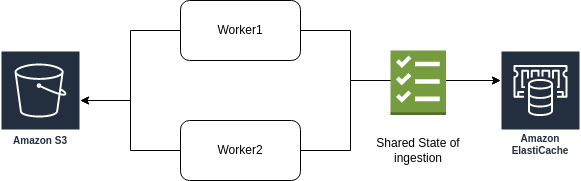

The diagram above was exported from draw.io. Its source (the exported page's mxGraphModel, read from the mxfile embedded in the PNG):
<mxGraphModel dx="1422" dy="739" grid="1" gridSize="10" guides="1" tooltips="1" connect="1" arrows="1" fold="1" page="1" pageScale="1" pageWidth="850" pageHeight="1100" math="0" shadow="0">
  <root>
    <mxCell id="0" />
    <mxCell id="1" parent="0" />
    <mxCell id="v_4Ksd150WeyDGutmMi5-5" style="edgeStyle=orthogonalEdgeStyle;rounded=0;orthogonalLoop=1;jettySize=auto;html=1;" edge="1" parent="1" source="v_4Ksd150WeyDGutmMi5-1" target="v_4Ksd150WeyDGutmMi5-3">
      <mxGeometry relative="1" as="geometry" />
    </mxCell>
    <mxCell id="v_4Ksd150WeyDGutmMi5-9" style="edgeStyle=orthogonalEdgeStyle;rounded=0;orthogonalLoop=1;jettySize=auto;html=1;" edge="1" parent="1" source="v_4Ksd150WeyDGutmMi5-1" target="v_4Ksd150WeyDGutmMi5-8">
      <mxGeometry relative="1" as="geometry">
        <Array as="points">
          <mxPoint x="390" y="210" />
          <mxPoint x="390" y="260" />
        </Array>
      </mxGeometry>
    </mxCell>
    <mxCell id="v_4Ksd150WeyDGutmMi5-1" value="Worker1" style="rounded=1;whiteSpace=wrap;html=1;" vertex="1" parent="1">
      <mxGeometry x="220" y="180" width="120" height="60" as="geometry" />
    </mxCell>
    <mxCell id="v_4Ksd150WeyDGutmMi5-4" style="edgeStyle=orthogonalEdgeStyle;rounded=0;orthogonalLoop=1;jettySize=auto;html=1;" edge="1" parent="1" source="v_4Ksd150WeyDGutmMi5-2" target="v_4Ksd150WeyDGutmMi5-3">
      <mxGeometry relative="1" as="geometry" />
    </mxCell>
    <mxCell id="v_4Ksd150WeyDGutmMi5-10" style="edgeStyle=orthogonalEdgeStyle;rounded=0;orthogonalLoop=1;jettySize=auto;html=1;" edge="1" parent="1" source="v_4Ksd150WeyDGutmMi5-2" target="v_4Ksd150WeyDGutmMi5-8">
      <mxGeometry relative="1" as="geometry">
        <Array as="points">
          <mxPoint x="390" y="330" />
          <mxPoint x="390" y="260" />
        </Array>
      </mxGeometry>
    </mxCell>
    <mxCell id="v_4Ksd150WeyDGutmMi5-2" value="Worker2" style="rounded=1;whiteSpace=wrap;html=1;" vertex="1" parent="1">
      <mxGeometry x="220" y="300" width="120" height="60" as="geometry" />
    </mxCell>
    <mxCell id="v_4Ksd150WeyDGutmMi5-3" value="Amazon S3" style="sketch=0;outlineConnect=0;fontColor=#232F3E;gradientColor=none;strokeColor=#ffffff;fillColor=#232F3E;dashed=0;verticalLabelPosition=middle;verticalAlign=bottom;align=center;html=1;whiteSpace=wrap;fontSize=10;fontStyle=1;spacing=3;shape=mxgraph.aws4.productIcon;prIcon=mxgraph.aws4.s3;" vertex="1" parent="1">
      <mxGeometry x="40" y="230" width="80" height="100" as="geometry" />
    </mxCell>
    <mxCell id="v_4Ksd150WeyDGutmMi5-8" value="Amazon ElastiCache" style="sketch=0;outlineConnect=0;fontColor=#232F3E;gradientColor=none;strokeColor=#ffffff;fillColor=#232F3E;dashed=0;verticalLabelPosition=middle;verticalAlign=bottom;align=center;html=1;whiteSpace=wrap;fontSize=10;fontStyle=1;spacing=3;shape=mxgraph.aws4.productIcon;prIcon=mxgraph.aws4.elasticache;" vertex="1" parent="1">
      <mxGeometry x="540" y="230" width="80" height="110" as="geometry" />
    </mxCell>
    <mxCell id="v_4Ksd150WeyDGutmMi5-11" value="" style="outlineConnect=0;dashed=0;verticalLabelPosition=bottom;verticalAlign=top;align=center;html=1;shape=mxgraph.aws3.checklist;fillColor=#759C3E;gradientColor=none;" vertex="1" parent="1">
      <mxGeometry x="430" y="230" width="55.5" height="64.5" as="geometry" />
    </mxCell>
    <mxCell id="v_4Ksd150WeyDGutmMi5-12" value="Shared State of ingestion" style="text;html=1;strokeColor=none;fillColor=none;align=center;verticalAlign=middle;whiteSpace=wrap;rounded=0;" vertex="1" parent="1">
      <mxGeometry x="412.75" y="315" width="90" height="30" as="geometry" />
    </mxCell>
  </root>
</mxGraphModel>